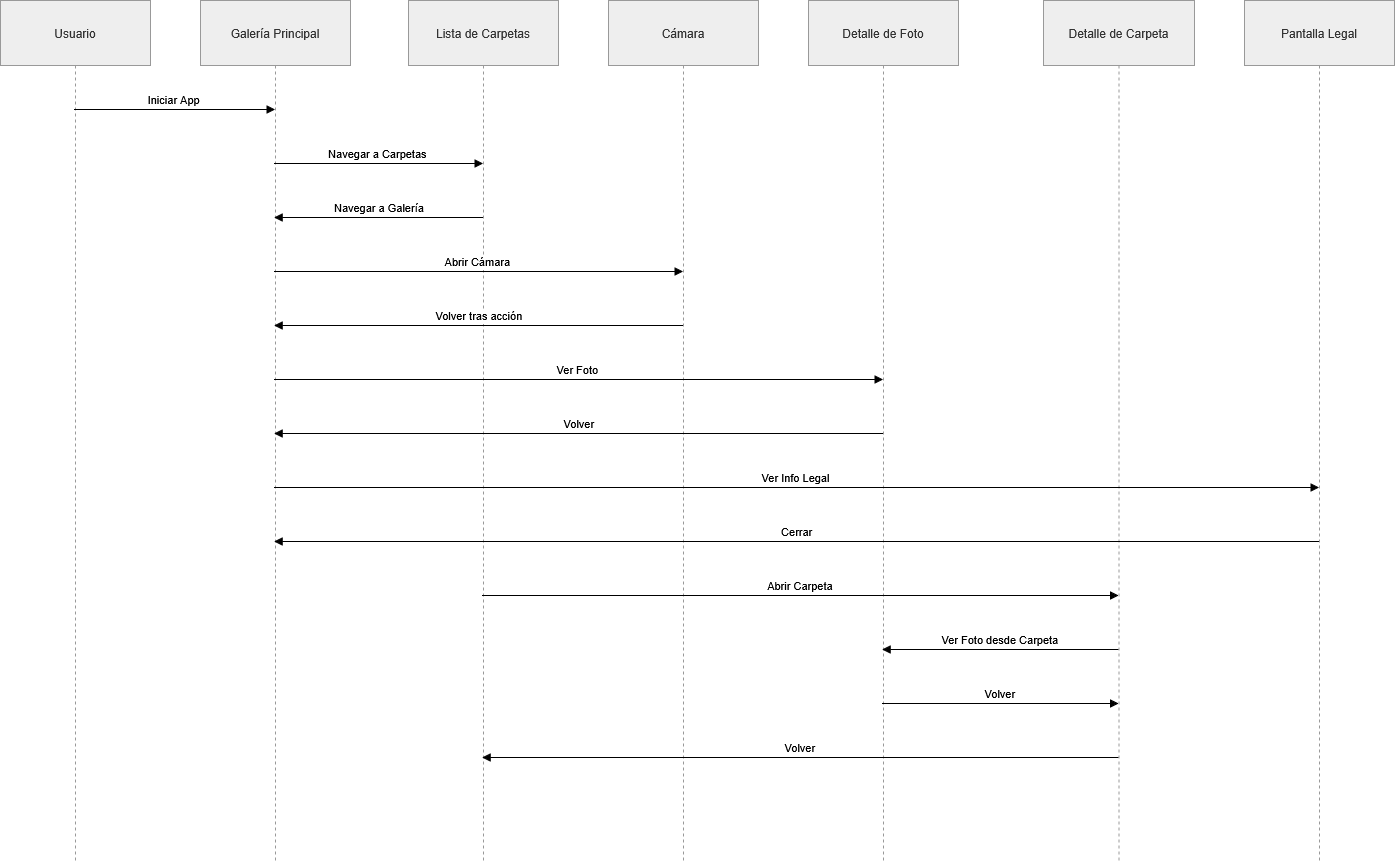

The diagram above was exported from draw.io. Its source (the exported page's mxGraphModel, read from the mxfile embedded in the PNG):
<mxGraphModel dx="1782" dy="1111" grid="1" gridSize="10" guides="1" tooltips="1" connect="1" arrows="1" fold="1" page="1" pageScale="1" pageWidth="827" pageHeight="1169" math="0" shadow="0">
  <root>
    <mxCell id="0" />
    <mxCell id="1" parent="0" />
    <mxCell id="hHnEoPSFPnV-cBzLSTEP-44" parent="1" style="shape=umlLifeline;perimeter=lifelinePerimeter;whiteSpace=wrap;container=1;dropTarget=0;collapsible=0;recursiveResize=0;outlineConnect=0;portConstraint=eastwest;newEdgeStyle={&quot;edgeStyle&quot;:&quot;elbowEdgeStyle&quot;,&quot;elbow&quot;:&quot;vertical&quot;,&quot;curved&quot;:0,&quot;rounded&quot;:0};size=65;fillColor=light-dark(#eeeeee,#1f2020);strokeColor=light-dark(#999999,#cccccc);fontColor=light-dark(#333333,#cccccc);" value="Usuario" vertex="1">
      <mxGeometry height="862" width="150" x="20" y="20" as="geometry" />
    </mxCell>
    <mxCell id="hHnEoPSFPnV-cBzLSTEP-45" parent="1" style="shape=umlLifeline;perimeter=lifelinePerimeter;whiteSpace=wrap;container=1;dropTarget=0;collapsible=0;recursiveResize=0;outlineConnect=0;portConstraint=eastwest;newEdgeStyle={&quot;edgeStyle&quot;:&quot;elbowEdgeStyle&quot;,&quot;elbow&quot;:&quot;vertical&quot;,&quot;curved&quot;:0,&quot;rounded&quot;:0};size=65;fillColor=light-dark(#eeeeee,#1f2020);strokeColor=light-dark(#999999,#cccccc);fontColor=light-dark(#333333,#cccccc);" value="Galería Principal" vertex="1">
      <mxGeometry height="862" width="150" x="220" y="20" as="geometry" />
    </mxCell>
    <mxCell id="hHnEoPSFPnV-cBzLSTEP-46" parent="1" style="shape=umlLifeline;perimeter=lifelinePerimeter;whiteSpace=wrap;container=1;dropTarget=0;collapsible=0;recursiveResize=0;outlineConnect=0;portConstraint=eastwest;newEdgeStyle={&quot;edgeStyle&quot;:&quot;elbowEdgeStyle&quot;,&quot;elbow&quot;:&quot;vertical&quot;,&quot;curved&quot;:0,&quot;rounded&quot;:0};size=65;fillColor=light-dark(#eeeeee,#1f2020);strokeColor=light-dark(#999999,#cccccc);fontColor=light-dark(#333333,#cccccc);" value="Lista de Carpetas" vertex="1">
      <mxGeometry height="862" width="150" x="428" y="20" as="geometry" />
    </mxCell>
    <mxCell id="hHnEoPSFPnV-cBzLSTEP-47" parent="1" style="shape=umlLifeline;perimeter=lifelinePerimeter;whiteSpace=wrap;container=1;dropTarget=0;collapsible=0;recursiveResize=0;outlineConnect=0;portConstraint=eastwest;newEdgeStyle={&quot;edgeStyle&quot;:&quot;elbowEdgeStyle&quot;,&quot;elbow&quot;:&quot;vertical&quot;,&quot;curved&quot;:0,&quot;rounded&quot;:0};size=65;fillColor=light-dark(#eeeeee,#1f2020);strokeColor=light-dark(#999999,#cccccc);fontColor=light-dark(#333333,#cccccc);" value="Cámara" vertex="1">
      <mxGeometry height="862" width="150" x="628" y="20" as="geometry" />
    </mxCell>
    <mxCell id="hHnEoPSFPnV-cBzLSTEP-48" parent="1" style="shape=umlLifeline;perimeter=lifelinePerimeter;whiteSpace=wrap;container=1;dropTarget=0;collapsible=0;recursiveResize=0;outlineConnect=0;portConstraint=eastwest;newEdgeStyle={&quot;edgeStyle&quot;:&quot;elbowEdgeStyle&quot;,&quot;elbow&quot;:&quot;vertical&quot;,&quot;curved&quot;:0,&quot;rounded&quot;:0};size=65;fillColor=light-dark(#eeeeee,#1f2020);strokeColor=light-dark(#999999,#cccccc);fontColor=light-dark(#333333,#cccccc);" value="Detalle de Foto" vertex="1">
      <mxGeometry height="862" width="150" x="828" y="20" as="geometry" />
    </mxCell>
    <mxCell id="hHnEoPSFPnV-cBzLSTEP-49" parent="1" style="shape=umlLifeline;perimeter=lifelinePerimeter;whiteSpace=wrap;container=1;dropTarget=0;collapsible=0;recursiveResize=0;outlineConnect=0;portConstraint=eastwest;newEdgeStyle={&quot;edgeStyle&quot;:&quot;elbowEdgeStyle&quot;,&quot;elbow&quot;:&quot;vertical&quot;,&quot;curved&quot;:0,&quot;rounded&quot;:0};size=65;fillColor=light-dark(#eeeeee,#1f2020);strokeColor=light-dark(#999999,#cccccc);fontColor=light-dark(#333333,#cccccc);" value="Detalle de Carpeta" vertex="1">
      <mxGeometry height="862" width="151" x="1063" y="20" as="geometry" />
    </mxCell>
    <mxCell id="hHnEoPSFPnV-cBzLSTEP-50" parent="1" style="shape=umlLifeline;perimeter=lifelinePerimeter;whiteSpace=wrap;container=1;dropTarget=0;collapsible=0;recursiveResize=0;outlineConnect=0;portConstraint=eastwest;newEdgeStyle={&quot;edgeStyle&quot;:&quot;elbowEdgeStyle&quot;,&quot;elbow&quot;:&quot;vertical&quot;,&quot;curved&quot;:0,&quot;rounded&quot;:0};size=65;fillColor=light-dark(#eeeeee,#1f2020);strokeColor=light-dark(#999999,#cccccc);fontColor=light-dark(#333333,#cccccc);" value="Pantalla Legal" vertex="1">
      <mxGeometry height="862" width="150" x="1264" y="20" as="geometry" />
    </mxCell>
    <mxCell id="hHnEoPSFPnV-cBzLSTEP-51" edge="1" parent="1" source="hHnEoPSFPnV-cBzLSTEP-44" style="verticalAlign=bottom;edgeStyle=elbowEdgeStyle;elbow=vertical;curved=0;rounded=0;endArrow=block;" target="hHnEoPSFPnV-cBzLSTEP-45" value="Iniciar App">
      <mxGeometry relative="1" as="geometry">
        <Array as="points">
          <mxPoint x="204" y="129" />
        </Array>
      </mxGeometry>
    </mxCell>
    <mxCell id="hHnEoPSFPnV-cBzLSTEP-52" edge="1" parent="1" source="hHnEoPSFPnV-cBzLSTEP-45" style="verticalAlign=bottom;edgeStyle=elbowEdgeStyle;elbow=vertical;curved=0;rounded=0;endArrow=block;" target="hHnEoPSFPnV-cBzLSTEP-46" value="Navegar a Carpetas">
      <mxGeometry relative="1" as="geometry">
        <Array as="points">
          <mxPoint x="408" y="183" />
        </Array>
      </mxGeometry>
    </mxCell>
    <mxCell id="hHnEoPSFPnV-cBzLSTEP-53" edge="1" parent="1" source="hHnEoPSFPnV-cBzLSTEP-46" style="verticalAlign=bottom;edgeStyle=elbowEdgeStyle;elbow=vertical;curved=0;rounded=0;endArrow=block;" target="hHnEoPSFPnV-cBzLSTEP-45" value="Navegar a Galería">
      <mxGeometry relative="1" as="geometry">
        <Array as="points">
          <mxPoint x="411" y="237" />
        </Array>
      </mxGeometry>
    </mxCell>
    <mxCell id="hHnEoPSFPnV-cBzLSTEP-54" edge="1" parent="1" source="hHnEoPSFPnV-cBzLSTEP-45" style="verticalAlign=bottom;edgeStyle=elbowEdgeStyle;elbow=vertical;curved=0;rounded=0;endArrow=block;" target="hHnEoPSFPnV-cBzLSTEP-47" value="Abrir Cámara">
      <mxGeometry relative="1" as="geometry">
        <Array as="points">
          <mxPoint x="508" y="291" />
        </Array>
      </mxGeometry>
    </mxCell>
    <mxCell id="hHnEoPSFPnV-cBzLSTEP-55" edge="1" parent="1" source="hHnEoPSFPnV-cBzLSTEP-47" style="verticalAlign=bottom;edgeStyle=elbowEdgeStyle;elbow=vertical;curved=0;rounded=0;endArrow=block;" target="hHnEoPSFPnV-cBzLSTEP-45" value="Volver tras acción">
      <mxGeometry relative="1" as="geometry">
        <Array as="points">
          <mxPoint x="511" y="345" />
        </Array>
      </mxGeometry>
    </mxCell>
    <mxCell id="hHnEoPSFPnV-cBzLSTEP-56" edge="1" parent="1" source="hHnEoPSFPnV-cBzLSTEP-45" style="verticalAlign=bottom;edgeStyle=elbowEdgeStyle;elbow=vertical;curved=0;rounded=0;endArrow=block;" target="hHnEoPSFPnV-cBzLSTEP-48" value="Ver Foto">
      <mxGeometry relative="1" as="geometry">
        <Array as="points">
          <mxPoint x="608" y="399" />
        </Array>
      </mxGeometry>
    </mxCell>
    <mxCell id="hHnEoPSFPnV-cBzLSTEP-57" edge="1" parent="1" source="hHnEoPSFPnV-cBzLSTEP-48" style="verticalAlign=bottom;edgeStyle=elbowEdgeStyle;elbow=vertical;curved=0;rounded=0;endArrow=block;" target="hHnEoPSFPnV-cBzLSTEP-45" value="Volver">
      <mxGeometry relative="1" as="geometry">
        <Array as="points">
          <mxPoint x="611" y="453" />
        </Array>
      </mxGeometry>
    </mxCell>
    <mxCell id="hHnEoPSFPnV-cBzLSTEP-58" edge="1" parent="1" source="hHnEoPSFPnV-cBzLSTEP-45" style="verticalAlign=bottom;edgeStyle=elbowEdgeStyle;elbow=vertical;curved=0;rounded=0;endArrow=block;" target="hHnEoPSFPnV-cBzLSTEP-50" value="Ver Info Legal">
      <mxGeometry relative="1" as="geometry">
        <Array as="points">
          <mxPoint x="825" y="507" />
        </Array>
      </mxGeometry>
    </mxCell>
    <mxCell id="hHnEoPSFPnV-cBzLSTEP-59" edge="1" parent="1" source="hHnEoPSFPnV-cBzLSTEP-50" style="verticalAlign=bottom;edgeStyle=elbowEdgeStyle;elbow=vertical;curved=0;rounded=0;endArrow=block;" target="hHnEoPSFPnV-cBzLSTEP-45" value="Cerrar">
      <mxGeometry relative="1" as="geometry">
        <Array as="points">
          <mxPoint x="828" y="561" />
        </Array>
      </mxGeometry>
    </mxCell>
    <mxCell id="hHnEoPSFPnV-cBzLSTEP-60" edge="1" parent="1" source="hHnEoPSFPnV-cBzLSTEP-46" style="verticalAlign=bottom;edgeStyle=elbowEdgeStyle;elbow=vertical;curved=0;rounded=0;endArrow=block;" target="hHnEoPSFPnV-cBzLSTEP-49" value="Abrir Carpeta">
      <mxGeometry relative="1" as="geometry">
        <Array as="points">
          <mxPoint x="829" y="615" />
        </Array>
      </mxGeometry>
    </mxCell>
    <mxCell id="hHnEoPSFPnV-cBzLSTEP-61" edge="1" parent="1" source="hHnEoPSFPnV-cBzLSTEP-49" style="verticalAlign=bottom;edgeStyle=elbowEdgeStyle;elbow=vertical;curved=0;rounded=0;endArrow=block;" target="hHnEoPSFPnV-cBzLSTEP-48" value="Ver Foto desde Carpeta">
      <mxGeometry relative="1" as="geometry">
        <Array as="points">
          <mxPoint x="1032" y="669" />
        </Array>
      </mxGeometry>
    </mxCell>
    <mxCell id="hHnEoPSFPnV-cBzLSTEP-62" edge="1" parent="1" source="hHnEoPSFPnV-cBzLSTEP-48" style="verticalAlign=bottom;edgeStyle=elbowEdgeStyle;elbow=vertical;curved=0;rounded=0;endArrow=block;" target="hHnEoPSFPnV-cBzLSTEP-49" value="Volver">
      <mxGeometry relative="1" as="geometry">
        <Array as="points">
          <mxPoint x="1029" y="723" />
        </Array>
      </mxGeometry>
    </mxCell>
    <mxCell id="hHnEoPSFPnV-cBzLSTEP-63" edge="1" parent="1" source="hHnEoPSFPnV-cBzLSTEP-49" style="verticalAlign=bottom;edgeStyle=elbowEdgeStyle;elbow=vertical;curved=0;rounded=0;endArrow=block;" target="hHnEoPSFPnV-cBzLSTEP-46" value="Volver">
      <mxGeometry relative="1" as="geometry">
        <Array as="points">
          <mxPoint x="832" y="777" />
        </Array>
      </mxGeometry>
    </mxCell>
  </root>
</mxGraphModel>